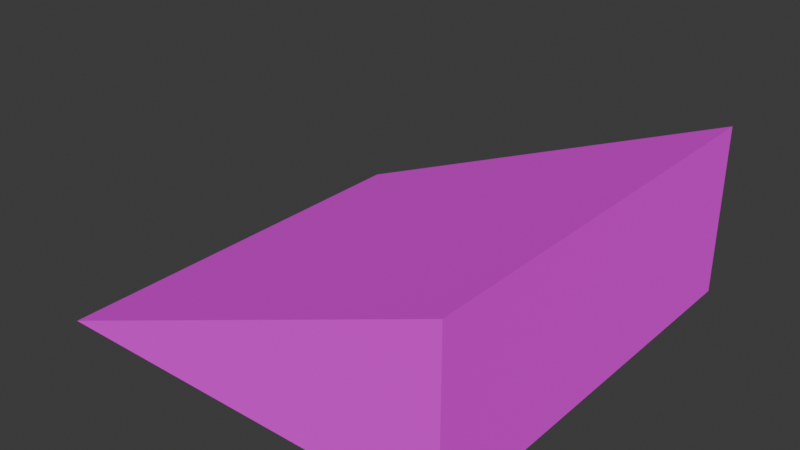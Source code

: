 # Source: Roof22Angle.blend  (saved by Blender 4.4.32; exported with 4.5.12 LTS)
import bpy
from mathutils import Matrix  # noqa: F401  (used for matrix-valued properties, if any)

bpy.ops.wm.read_factory_settings(use_empty=True)
scene = bpy.context.scene
scene.name = 'Scene'

# ---- collections
col_roof22angle = bpy.data.collections.new('Roof22Angle'); scene.collection.children.link(col_roof22angle)

# ---- images (referenced by path relative to the original .blend; pixels are not part of the script)
import os
ASSET_DIR = os.environ.get("B2B_ASSET_DIR", "")  # directory of the original .blend (textures are referenced by path, not embedded)
HERE = os.path.dirname(os.path.abspath(__file__))  # packed textures are extracted next to this script under _unpacked/

def load_image(name, relpath, width, height, colorspace="sRGB"):
    """Load a texture the original file referenced (path relative to the .blend, or extracted next to this script)."""
    p = next((c for c in (os.path.join(HERE, relpath), os.path.join(ASSET_DIR, relpath)) if relpath and os.path.exists(c)), "")
    if p:
        img = bpy.data.images.load(p, check_existing=True)
        img.name = name
    else:  # same state as the original file: an image datablock whose file is absent (Cycles renders it pink)
        img = bpy.data.images.new(name, width, height)
        img.source = "FILE"
        img.filepath = "//" + (relpath or name)
    img.colorspace_settings.name = colorspace
    return img
img_roof22angle = load_image('Roof22Angle', 'Textures/Roof22Angle.png', 1024, 1024, 'sRGB')

# ---- materials (node trees are filled in below, after node groups)
mat_roof22angle = bpy.data.materials.new('Roof22Angle')

# ---- material node trees
mat_roof22angle.use_nodes = True; mat_roof22angle.node_tree.nodes.clear()
_N = mat_roof22angle.node_tree.nodes; _L = mat_roof22angle.node_tree.links
n0 = _N.new('ShaderNodeBsdfPrincipled'); n0.name = 'Principled BSDF'; n0.location = (10, 300)
n0.inputs[2].default_value = 1.0
n1 = _N.new('ShaderNodeOutputMaterial'); n1.name = 'Material Output'; n1.location = (300, 300)
n2 = _N.new('ShaderNodeTexImage'); n2.name = 'Image Texture'; n2.location = (-280, 280)
n2.image = img_roof22angle
_L.new(n0.outputs[0], n1.inputs[0])
_L.new(n2.outputs[0], n0.inputs[0])
n1.is_active_output = True

# ---- world
world_world = bpy.data.worlds.new('World'); scene.world = world_world
world_world.use_nodes = True; world_world.node_tree.nodes.clear()
_N = world_world.node_tree.nodes; _L = world_world.node_tree.links
n0 = _N.new('ShaderNodeOutputWorld'); n0.name = 'World Output'; n0.location = (300, 300)
n1 = _N.new('ShaderNodeBackground'); n1.name = 'Background'; n1.location = (10, 300)
n1.inputs[0].default_value = (0.05088, 0.05088, 0.05088, 1.0)
_L.new(n1.outputs[0], n0.inputs[0])
n0.is_active_output = True
world_world.color = (0.05088, 0.05088, 0.05088)
world_world.sun_shadow_jitter_overblur = 0.0

# ---- meshes
me_cube_013 = bpy.data.meshes.new('Cube.013')
me_cube_013.from_pydata([(-2.5, -2.5, -1.49e-07), (-2.5, 2.5, -1.49e-07), (2.5, -2.5, -1.49e-07), (2.5, -2.5, 2.02), (2.5, 2.5, -1.49e-07), (2.5, 2.5, 2.02)], [], [(4, 1, 5), (4, 5, 3, 2), (2, 3, 0), (1, 4, 2, 0), (5, 1, 0, 3)])
_uv = me_cube_013.uv_layers.new(name='UVMap')
_uv.uv.foreach_set('vector', [0.6646, 0.5611, 0.4909, 0.9909, 0.4909, 0.4909, 0.1964, 0.9909, 0.009144, 0.9909, 0.009144, 0.5273, 0.1964, 0.5273, 0.6829, 0.5611, 0.8565, 0.4909, 0.8565, 0.9909, 0.9545, 0.009144, 0.9545, 0.4727, 0.4909, 0.4727, 0.4909, 0.009144, 0.4727, 0.009144, 0.4727, 0.5091, 0.009144, 0.5091, 0.009144, 0.009144])
me_cube_013.materials.append(mat_roof22angle)
me_cube_013.update()

# ---- objects
ob_roof22angle = bpy.data.objects.new('Roof22Angle', me_cube_013)

# ---- transforms, parenting, visibility, modifiers, constraints
ob_roof22angle.location = (0.0, 0.0, 0.0)

# ---- collection membership
col_roof22angle.objects.link(ob_roof22angle)

# ---- scene / render settings (as saved in the file)
scene.frame_start = 1; scene.frame_end = 250; scene.frame_set(1)
scene.render.engine = 'BLENDER_EEVEE_NEXT'
bpy.context.view_layer.update()

# ---- added for rendering (the .blend has no active camera and no usable light): camera, sun
cam_auto = bpy.data.cameras.new('AutoCamera')
cam_auto.lens = 50.0
cam_auto.sensor_width = 36.0
cam_auto.clip_end = 1000.0
ob_auto_camera = bpy.data.objects.new('AutoCamera', cam_auto)
scene.collection.objects.link(ob_auto_camera)
ob_auto_camera.location = (6.80404, -8.16485, 6.45324)
ob_auto_camera.rotation_euler = (1.09748, -7.21219e-08, 0.694738)
scene.camera = ob_auto_camera
light_auto_sun = bpy.data.lights.new('AutoSun', 'SUN')
light_auto_sun.energy = 3.0
light_auto_sun.angle = 0.0523599
ob_auto_sun = bpy.data.objects.new('AutoSun', light_auto_sun)
scene.collection.objects.link(ob_auto_sun)
ob_auto_sun.rotation_euler = (0.872665, 0.174533, 0.523599)
bpy.context.view_layer.update()
